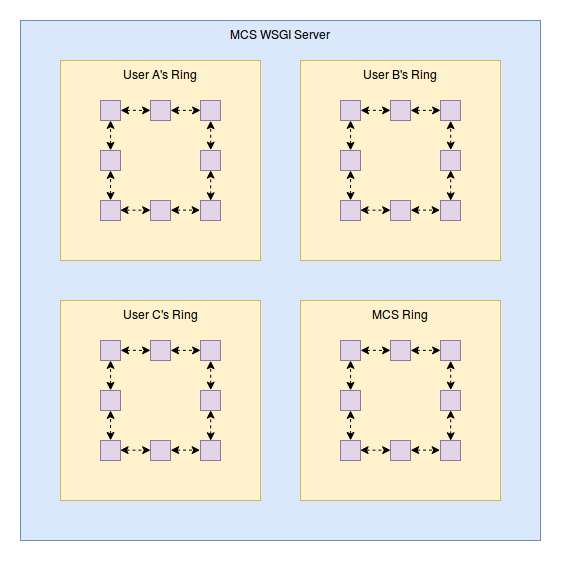

The diagram above was exported from draw.io. Its source (the exported page's mxGraphModel, read from the mxfile embedded in the PNG):
<mxGraphModel dx="1031" dy="548" grid="1" gridSize="10" guides="1" tooltips="1" connect="1" arrows="1" fold="1" page="1" pageScale="1" pageWidth="850" pageHeight="1100" background="#ffffff" math="0" shadow="0">
  <root>
    <mxCell id="0" />
    <mxCell id="1" parent="0" />
    <mxCell id="44" value="MCS WSGI Server" style="whiteSpace=wrap;html=1;fillColor=#dae8fc;strokeColor=#6c8ebf;verticalAlign=top;" vertex="1" parent="1">
      <mxGeometry x="760" y="320" width="520" height="520" as="geometry" />
    </mxCell>
    <mxCell id="112" value="User A's Ring" style="whiteSpace=wrap;html=1;labelBackgroundColor=none;fontSize=12;verticalAlign=top;fillColor=#fff2cc;strokeColor=#d6b656;" vertex="1" parent="1">
      <mxGeometry x="800" y="360" width="200" height="200" as="geometry" />
    </mxCell>
    <mxCell id="113" value="" style="whiteSpace=wrap;html=1;fillColor=#e1d5e7;strokeColor=#9673a6;verticalAlign=top;spacingTop=10;" vertex="1" parent="1">
      <mxGeometry x="840" y="500" width="20" height="20" as="geometry" />
    </mxCell>
    <mxCell id="114" value="" style="whiteSpace=wrap;html=1;fillColor=#e1d5e7;strokeColor=#9673a6;verticalAlign=top;spacingTop=10;" vertex="1" parent="1">
      <mxGeometry x="890" y="500" width="20" height="20" as="geometry" />
    </mxCell>
    <mxCell id="115" value="" style="whiteSpace=wrap;html=1;fillColor=#e1d5e7;strokeColor=#9673a6;verticalAlign=top;spacingTop=10;" vertex="1" parent="1">
      <mxGeometry x="940" y="500" width="20" height="20" as="geometry" />
    </mxCell>
    <mxCell id="116" value="" style="endArrow=classic;startArrow=classic;html=1;dashed=1;entryX=0;entryY=0.5;exitX=1;exitY=0.5;" edge="1" source="113" target="114" parent="1">
      <mxGeometry width="50" height="50" relative="1" as="geometry">
        <mxPoint x="850" y="430" as="sourcePoint" />
        <mxPoint x="850" y="390" as="targetPoint" />
      </mxGeometry>
    </mxCell>
    <mxCell id="117" value="" style="endArrow=classic;startArrow=classic;html=1;dashed=1;entryX=0;entryY=0.5;exitX=1;exitY=0.5;" edge="1" source="114" target="115" parent="1">
      <mxGeometry width="50" height="50" relative="1" as="geometry">
        <mxPoint x="860" y="440" as="sourcePoint" />
        <mxPoint x="860" y="400" as="targetPoint" />
      </mxGeometry>
    </mxCell>
    <mxCell id="118" value="" style="whiteSpace=wrap;html=1;fillColor=#e1d5e7;strokeColor=#9673a6;verticalAlign=top;spacingTop=10;" vertex="1" parent="1">
      <mxGeometry x="840" y="450" width="20" height="20" as="geometry" />
    </mxCell>
    <mxCell id="119" value="" style="whiteSpace=wrap;html=1;fillColor=#e1d5e7;strokeColor=#9673a6;verticalAlign=top;spacingTop=10;" vertex="1" parent="1">
      <mxGeometry x="840" y="400" width="20" height="20" as="geometry" />
    </mxCell>
    <mxCell id="120" value="" style="whiteSpace=wrap;html=1;fillColor=#e1d5e7;strokeColor=#9673a6;verticalAlign=top;spacingTop=10;" vertex="1" parent="1">
      <mxGeometry x="890" y="400" width="20" height="20" as="geometry" />
    </mxCell>
    <mxCell id="121" value="" style="whiteSpace=wrap;html=1;fillColor=#e1d5e7;strokeColor=#9673a6;verticalAlign=top;spacingTop=10;" vertex="1" parent="1">
      <mxGeometry x="940" y="400" width="20" height="20" as="geometry" />
    </mxCell>
    <mxCell id="122" value="" style="whiteSpace=wrap;html=1;fillColor=#e1d5e7;strokeColor=#9673a6;verticalAlign=top;spacingTop=10;" vertex="1" parent="1">
      <mxGeometry x="940" y="450" width="20" height="20" as="geometry" />
    </mxCell>
    <mxCell id="123" value="" style="endArrow=classic;startArrow=classic;html=1;dashed=1;entryX=0;entryY=0.5;exitX=1;exitY=0.5;" edge="1" parent="1">
      <mxGeometry width="50" height="50" relative="1" as="geometry">
        <mxPoint x="860.0555555555555" y="409.8888888888889" as="sourcePoint" />
        <mxPoint x="890.0555555555555" y="409.8888888888889" as="targetPoint" />
      </mxGeometry>
    </mxCell>
    <mxCell id="124" value="" style="endArrow=classic;startArrow=classic;html=1;dashed=1;entryX=0;entryY=0.5;exitX=1;exitY=0.5;" edge="1" parent="1">
      <mxGeometry width="50" height="50" relative="1" as="geometry">
        <mxPoint x="910.0555555555555" y="409.8888888888889" as="sourcePoint" />
        <mxPoint x="940.0555555555555" y="409.8888888888889" as="targetPoint" />
      </mxGeometry>
    </mxCell>
    <mxCell id="125" value="" style="endArrow=classic;startArrow=classic;html=1;dashed=1;entryX=0.5;entryY=1;exitX=0.5;exitY=0;" edge="1" source="115" target="122" parent="1">
      <mxGeometry width="50" height="50" relative="1" as="geometry">
        <mxPoint x="920.0555555555555" y="519.8888888888889" as="sourcePoint" />
        <mxPoint x="950.0555555555555" y="519.8888888888889" as="targetPoint" />
      </mxGeometry>
    </mxCell>
    <mxCell id="126" value="" style="endArrow=classic;startArrow=classic;html=1;dashed=1;entryX=0.5;entryY=1;exitX=0.5;exitY=0;" edge="1" source="122" target="121" parent="1">
      <mxGeometry width="50" height="50" relative="1" as="geometry">
        <mxPoint x="960.0555555555555" y="509.8888888888889" as="sourcePoint" />
        <mxPoint x="960.0555555555555" y="479.8888888888889" as="targetPoint" />
      </mxGeometry>
    </mxCell>
    <mxCell id="127" value="" style="endArrow=classic;startArrow=classic;html=1;dashed=1;entryX=0.5;entryY=1;exitX=0.5;exitY=0;" edge="1" parent="1">
      <mxGeometry width="50" height="50" relative="1" as="geometry">
        <mxPoint x="850.0555555555555" y="449.8888888888889" as="sourcePoint" />
        <mxPoint x="850.0555555555555" y="419.8888888888889" as="targetPoint" />
      </mxGeometry>
    </mxCell>
    <mxCell id="128" value="" style="endArrow=classic;startArrow=classic;html=1;dashed=1;entryX=0.5;entryY=1;exitX=0.5;exitY=0;" edge="1" parent="1">
      <mxGeometry width="50" height="50" relative="1" as="geometry">
        <mxPoint x="850.0555555555555" y="499.8888888888889" as="sourcePoint" />
        <mxPoint x="850.0555555555555" y="469.8888888888889" as="targetPoint" />
      </mxGeometry>
    </mxCell>
    <mxCell id="147" value="&lt;diagram/&gt;" style="text;html=1;fontSize=12;" vertex="1" parent="1">
      <mxGeometry x="1060" y="780" width="60" height="50" as="geometry" />
    </mxCell>
    <mxCell id="148" value="User B's Ring" style="whiteSpace=wrap;html=1;labelBackgroundColor=none;fontSize=12;verticalAlign=top;fillColor=#fff2cc;strokeColor=#d6b656;" vertex="1" parent="1">
      <mxGeometry x="1040" y="360" width="200" height="200" as="geometry" />
    </mxCell>
    <mxCell id="149" value="" style="whiteSpace=wrap;html=1;fillColor=#e1d5e7;strokeColor=#9673a6;verticalAlign=top;spacingTop=10;" vertex="1" parent="1">
      <mxGeometry x="1080" y="500" width="20" height="20" as="geometry" />
    </mxCell>
    <mxCell id="150" value="" style="whiteSpace=wrap;html=1;fillColor=#e1d5e7;strokeColor=#9673a6;verticalAlign=top;spacingTop=10;" vertex="1" parent="1">
      <mxGeometry x="1130" y="500" width="20" height="20" as="geometry" />
    </mxCell>
    <mxCell id="151" value="" style="whiteSpace=wrap;html=1;fillColor=#e1d5e7;strokeColor=#9673a6;verticalAlign=top;spacingTop=10;" vertex="1" parent="1">
      <mxGeometry x="1180" y="500" width="20" height="20" as="geometry" />
    </mxCell>
    <mxCell id="152" value="" style="endArrow=classic;startArrow=classic;html=1;dashed=1;entryX=0;entryY=0.5;exitX=1;exitY=0.5;" edge="1" source="149" target="150" parent="1">
      <mxGeometry width="50" height="50" relative="1" as="geometry">
        <mxPoint x="1090" y="430" as="sourcePoint" />
        <mxPoint x="1090" y="390" as="targetPoint" />
      </mxGeometry>
    </mxCell>
    <mxCell id="153" value="" style="endArrow=classic;startArrow=classic;html=1;dashed=1;entryX=0;entryY=0.5;exitX=1;exitY=0.5;" edge="1" source="150" target="151" parent="1">
      <mxGeometry width="50" height="50" relative="1" as="geometry">
        <mxPoint x="1100" y="440" as="sourcePoint" />
        <mxPoint x="1100" y="400" as="targetPoint" />
      </mxGeometry>
    </mxCell>
    <mxCell id="154" value="" style="whiteSpace=wrap;html=1;fillColor=#e1d5e7;strokeColor=#9673a6;verticalAlign=top;spacingTop=10;" vertex="1" parent="1">
      <mxGeometry x="1080" y="450" width="20" height="20" as="geometry" />
    </mxCell>
    <mxCell id="155" value="" style="whiteSpace=wrap;html=1;fillColor=#e1d5e7;strokeColor=#9673a6;verticalAlign=top;spacingTop=10;" vertex="1" parent="1">
      <mxGeometry x="1080" y="400" width="20" height="20" as="geometry" />
    </mxCell>
    <mxCell id="156" value="" style="whiteSpace=wrap;html=1;fillColor=#e1d5e7;strokeColor=#9673a6;verticalAlign=top;spacingTop=10;" vertex="1" parent="1">
      <mxGeometry x="1130" y="400" width="20" height="20" as="geometry" />
    </mxCell>
    <mxCell id="157" value="" style="whiteSpace=wrap;html=1;fillColor=#e1d5e7;strokeColor=#9673a6;verticalAlign=top;spacingTop=10;" vertex="1" parent="1">
      <mxGeometry x="1180" y="400" width="20" height="20" as="geometry" />
    </mxCell>
    <mxCell id="158" value="" style="whiteSpace=wrap;html=1;fillColor=#e1d5e7;strokeColor=#9673a6;verticalAlign=top;spacingTop=10;" vertex="1" parent="1">
      <mxGeometry x="1180" y="450" width="20" height="20" as="geometry" />
    </mxCell>
    <mxCell id="159" value="" style="endArrow=classic;startArrow=classic;html=1;dashed=1;entryX=0;entryY=0.5;exitX=1;exitY=0.5;" edge="1" parent="1">
      <mxGeometry width="50" height="50" relative="1" as="geometry">
        <mxPoint x="1100.0555555555557" y="409.8888888888889" as="sourcePoint" />
        <mxPoint x="1130.0555555555557" y="409.8888888888889" as="targetPoint" />
      </mxGeometry>
    </mxCell>
    <mxCell id="160" value="" style="endArrow=classic;startArrow=classic;html=1;dashed=1;entryX=0;entryY=0.5;exitX=1;exitY=0.5;" edge="1" parent="1">
      <mxGeometry width="50" height="50" relative="1" as="geometry">
        <mxPoint x="1150.0555555555557" y="409.8888888888889" as="sourcePoint" />
        <mxPoint x="1180.0555555555557" y="409.8888888888889" as="targetPoint" />
      </mxGeometry>
    </mxCell>
    <mxCell id="161" value="" style="endArrow=classic;startArrow=classic;html=1;dashed=1;entryX=0.5;entryY=1;exitX=0.5;exitY=0;" edge="1" source="151" target="158" parent="1">
      <mxGeometry width="50" height="50" relative="1" as="geometry">
        <mxPoint x="1160.0555555555557" y="519.8888888888889" as="sourcePoint" />
        <mxPoint x="1190.0555555555557" y="519.8888888888889" as="targetPoint" />
      </mxGeometry>
    </mxCell>
    <mxCell id="162" value="" style="endArrow=classic;startArrow=classic;html=1;dashed=1;entryX=0.5;entryY=1;exitX=0.5;exitY=0;" edge="1" source="158" target="157" parent="1">
      <mxGeometry width="50" height="50" relative="1" as="geometry">
        <mxPoint x="1200.0555555555557" y="509.8888888888889" as="sourcePoint" />
        <mxPoint x="1200.0555555555557" y="479.8888888888889" as="targetPoint" />
      </mxGeometry>
    </mxCell>
    <mxCell id="163" value="" style="endArrow=classic;startArrow=classic;html=1;dashed=1;entryX=0.5;entryY=1;exitX=0.5;exitY=0;" edge="1" parent="1">
      <mxGeometry width="50" height="50" relative="1" as="geometry">
        <mxPoint x="1090.0555555555557" y="449.8888888888889" as="sourcePoint" />
        <mxPoint x="1090.0555555555557" y="419.8888888888889" as="targetPoint" />
      </mxGeometry>
    </mxCell>
    <mxCell id="164" value="" style="endArrow=classic;startArrow=classic;html=1;dashed=1;entryX=0.5;entryY=1;exitX=0.5;exitY=0;" edge="1" parent="1">
      <mxGeometry width="50" height="50" relative="1" as="geometry">
        <mxPoint x="1090.0555555555557" y="499.8888888888889" as="sourcePoint" />
        <mxPoint x="1090.0555555555557" y="469.8888888888889" as="targetPoint" />
      </mxGeometry>
    </mxCell>
    <mxCell id="165" value="User C's Ring" style="whiteSpace=wrap;html=1;labelBackgroundColor=none;fontSize=12;verticalAlign=top;fillColor=#fff2cc;strokeColor=#d6b656;" vertex="1" parent="1">
      <mxGeometry x="800" y="600" width="200" height="200" as="geometry" />
    </mxCell>
    <mxCell id="166" value="" style="whiteSpace=wrap;html=1;fillColor=#e1d5e7;strokeColor=#9673a6;verticalAlign=top;spacingTop=10;" vertex="1" parent="1">
      <mxGeometry x="840" y="740" width="20" height="20" as="geometry" />
    </mxCell>
    <mxCell id="167" value="" style="whiteSpace=wrap;html=1;fillColor=#e1d5e7;strokeColor=#9673a6;verticalAlign=top;spacingTop=10;" vertex="1" parent="1">
      <mxGeometry x="890" y="740" width="20" height="20" as="geometry" />
    </mxCell>
    <mxCell id="168" value="" style="whiteSpace=wrap;html=1;fillColor=#e1d5e7;strokeColor=#9673a6;verticalAlign=top;spacingTop=10;" vertex="1" parent="1">
      <mxGeometry x="940" y="740" width="20" height="20" as="geometry" />
    </mxCell>
    <mxCell id="169" value="" style="endArrow=classic;startArrow=classic;html=1;dashed=1;entryX=0;entryY=0.5;exitX=1;exitY=0.5;" edge="1" source="166" target="167" parent="1">
      <mxGeometry width="50" height="50" relative="1" as="geometry">
        <mxPoint x="850" y="670" as="sourcePoint" />
        <mxPoint x="850" y="630" as="targetPoint" />
      </mxGeometry>
    </mxCell>
    <mxCell id="170" value="" style="endArrow=classic;startArrow=classic;html=1;dashed=1;entryX=0;entryY=0.5;exitX=1;exitY=0.5;" edge="1" source="167" target="168" parent="1">
      <mxGeometry width="50" height="50" relative="1" as="geometry">
        <mxPoint x="860" y="680" as="sourcePoint" />
        <mxPoint x="860" y="640" as="targetPoint" />
      </mxGeometry>
    </mxCell>
    <mxCell id="171" value="" style="whiteSpace=wrap;html=1;fillColor=#e1d5e7;strokeColor=#9673a6;verticalAlign=top;spacingTop=10;" vertex="1" parent="1">
      <mxGeometry x="840" y="690" width="20" height="20" as="geometry" />
    </mxCell>
    <mxCell id="172" value="" style="whiteSpace=wrap;html=1;fillColor=#e1d5e7;strokeColor=#9673a6;verticalAlign=top;spacingTop=10;" vertex="1" parent="1">
      <mxGeometry x="840" y="640" width="20" height="20" as="geometry" />
    </mxCell>
    <mxCell id="173" value="" style="whiteSpace=wrap;html=1;fillColor=#e1d5e7;strokeColor=#9673a6;verticalAlign=top;spacingTop=10;" vertex="1" parent="1">
      <mxGeometry x="890" y="640" width="20" height="20" as="geometry" />
    </mxCell>
    <mxCell id="174" value="" style="whiteSpace=wrap;html=1;fillColor=#e1d5e7;strokeColor=#9673a6;verticalAlign=top;spacingTop=10;" vertex="1" parent="1">
      <mxGeometry x="940" y="640" width="20" height="20" as="geometry" />
    </mxCell>
    <mxCell id="175" value="" style="whiteSpace=wrap;html=1;fillColor=#e1d5e7;strokeColor=#9673a6;verticalAlign=top;spacingTop=10;" vertex="1" parent="1">
      <mxGeometry x="940" y="690" width="20" height="20" as="geometry" />
    </mxCell>
    <mxCell id="176" value="" style="endArrow=classic;startArrow=classic;html=1;dashed=1;entryX=0;entryY=0.5;exitX=1;exitY=0.5;" edge="1" parent="1">
      <mxGeometry width="50" height="50" relative="1" as="geometry">
        <mxPoint x="860.0555555555557" y="649.8888888888889" as="sourcePoint" />
        <mxPoint x="890.0555555555557" y="649.8888888888889" as="targetPoint" />
      </mxGeometry>
    </mxCell>
    <mxCell id="177" value="" style="endArrow=classic;startArrow=classic;html=1;dashed=1;entryX=0;entryY=0.5;exitX=1;exitY=0.5;" edge="1" parent="1">
      <mxGeometry width="50" height="50" relative="1" as="geometry">
        <mxPoint x="910.0555555555557" y="649.8888888888889" as="sourcePoint" />
        <mxPoint x="940.0555555555557" y="649.8888888888889" as="targetPoint" />
      </mxGeometry>
    </mxCell>
    <mxCell id="178" value="" style="endArrow=classic;startArrow=classic;html=1;dashed=1;entryX=0.5;entryY=1;exitX=0.5;exitY=0;" edge="1" source="168" target="175" parent="1">
      <mxGeometry width="50" height="50" relative="1" as="geometry">
        <mxPoint x="920.0555555555555" y="759.8888888888889" as="sourcePoint" />
        <mxPoint x="950.0555555555555" y="759.8888888888889" as="targetPoint" />
      </mxGeometry>
    </mxCell>
    <mxCell id="179" value="" style="endArrow=classic;startArrow=classic;html=1;dashed=1;entryX=0.5;entryY=1;exitX=0.5;exitY=0;" edge="1" source="175" target="174" parent="1">
      <mxGeometry width="50" height="50" relative="1" as="geometry">
        <mxPoint x="960.0555555555555" y="749.8888888888889" as="sourcePoint" />
        <mxPoint x="960.0555555555555" y="719.8888888888889" as="targetPoint" />
      </mxGeometry>
    </mxCell>
    <mxCell id="180" value="" style="endArrow=classic;startArrow=classic;html=1;dashed=1;entryX=0.5;entryY=1;exitX=0.5;exitY=0;" edge="1" parent="1">
      <mxGeometry width="50" height="50" relative="1" as="geometry">
        <mxPoint x="850.0555555555557" y="689.8888888888889" as="sourcePoint" />
        <mxPoint x="850.0555555555557" y="659.8888888888889" as="targetPoint" />
      </mxGeometry>
    </mxCell>
    <mxCell id="181" value="" style="endArrow=classic;startArrow=classic;html=1;dashed=1;entryX=0.5;entryY=1;exitX=0.5;exitY=0;" edge="1" parent="1">
      <mxGeometry width="50" height="50" relative="1" as="geometry">
        <mxPoint x="850.0555555555557" y="739.8888888888889" as="sourcePoint" />
        <mxPoint x="850.0555555555557" y="709.8888888888889" as="targetPoint" />
      </mxGeometry>
    </mxCell>
    <mxCell id="182" value="MCS Ring" style="whiteSpace=wrap;html=1;labelBackgroundColor=none;fontSize=12;verticalAlign=top;fillColor=#fff2cc;strokeColor=#d6b656;" vertex="1" parent="1">
      <mxGeometry x="1040" y="600" width="200" height="200" as="geometry" />
    </mxCell>
    <mxCell id="183" value="" style="whiteSpace=wrap;html=1;fillColor=#e1d5e7;strokeColor=#9673a6;verticalAlign=top;spacingTop=10;" vertex="1" parent="1">
      <mxGeometry x="1080" y="740" width="20" height="20" as="geometry" />
    </mxCell>
    <mxCell id="184" value="" style="whiteSpace=wrap;html=1;fillColor=#e1d5e7;strokeColor=#9673a6;verticalAlign=top;spacingTop=10;" vertex="1" parent="1">
      <mxGeometry x="1130" y="740" width="20" height="20" as="geometry" />
    </mxCell>
    <mxCell id="185" value="" style="whiteSpace=wrap;html=1;fillColor=#e1d5e7;strokeColor=#9673a6;verticalAlign=top;spacingTop=10;" vertex="1" parent="1">
      <mxGeometry x="1180" y="740" width="20" height="20" as="geometry" />
    </mxCell>
    <mxCell id="186" value="" style="endArrow=classic;startArrow=classic;html=1;dashed=1;entryX=0;entryY=0.5;exitX=1;exitY=0.5;" edge="1" source="183" target="184" parent="1">
      <mxGeometry width="50" height="50" relative="1" as="geometry">
        <mxPoint x="1090" y="670" as="sourcePoint" />
        <mxPoint x="1090" y="630" as="targetPoint" />
      </mxGeometry>
    </mxCell>
    <mxCell id="187" value="" style="endArrow=classic;startArrow=classic;html=1;dashed=1;entryX=0;entryY=0.5;exitX=1;exitY=0.5;" edge="1" source="184" target="185" parent="1">
      <mxGeometry width="50" height="50" relative="1" as="geometry">
        <mxPoint x="1100" y="680" as="sourcePoint" />
        <mxPoint x="1100" y="640" as="targetPoint" />
      </mxGeometry>
    </mxCell>
    <mxCell id="188" value="" style="whiteSpace=wrap;html=1;fillColor=#e1d5e7;strokeColor=#9673a6;verticalAlign=top;spacingTop=10;" vertex="1" parent="1">
      <mxGeometry x="1080" y="690" width="20" height="20" as="geometry" />
    </mxCell>
    <mxCell id="189" value="" style="whiteSpace=wrap;html=1;fillColor=#e1d5e7;strokeColor=#9673a6;verticalAlign=top;spacingTop=10;" vertex="1" parent="1">
      <mxGeometry x="1080" y="640" width="20" height="20" as="geometry" />
    </mxCell>
    <mxCell id="190" value="" style="whiteSpace=wrap;html=1;fillColor=#e1d5e7;strokeColor=#9673a6;verticalAlign=top;spacingTop=10;" vertex="1" parent="1">
      <mxGeometry x="1130" y="640" width="20" height="20" as="geometry" />
    </mxCell>
    <mxCell id="191" value="" style="whiteSpace=wrap;html=1;fillColor=#e1d5e7;strokeColor=#9673a6;verticalAlign=top;spacingTop=10;" vertex="1" parent="1">
      <mxGeometry x="1180" y="640" width="20" height="20" as="geometry" />
    </mxCell>
    <mxCell id="192" value="" style="whiteSpace=wrap;html=1;fillColor=#e1d5e7;strokeColor=#9673a6;verticalAlign=top;spacingTop=10;" vertex="1" parent="1">
      <mxGeometry x="1180" y="690" width="20" height="20" as="geometry" />
    </mxCell>
    <mxCell id="193" value="" style="endArrow=classic;startArrow=classic;html=1;dashed=1;entryX=0;entryY=0.5;exitX=1;exitY=0.5;" edge="1" parent="1">
      <mxGeometry width="50" height="50" relative="1" as="geometry">
        <mxPoint x="1100.0555555555557" y="649.8888888888889" as="sourcePoint" />
        <mxPoint x="1130.0555555555557" y="649.8888888888889" as="targetPoint" />
      </mxGeometry>
    </mxCell>
    <mxCell id="194" value="" style="endArrow=classic;startArrow=classic;html=1;dashed=1;entryX=0;entryY=0.5;exitX=1;exitY=0.5;" edge="1" parent="1">
      <mxGeometry width="50" height="50" relative="1" as="geometry">
        <mxPoint x="1150.0555555555557" y="649.8888888888889" as="sourcePoint" />
        <mxPoint x="1180.0555555555557" y="649.8888888888889" as="targetPoint" />
      </mxGeometry>
    </mxCell>
    <mxCell id="195" value="" style="endArrow=classic;startArrow=classic;html=1;dashed=1;entryX=0.5;entryY=1;exitX=0.5;exitY=0;" edge="1" source="185" target="192" parent="1">
      <mxGeometry width="50" height="50" relative="1" as="geometry">
        <mxPoint x="1160.0555555555557" y="759.8888888888889" as="sourcePoint" />
        <mxPoint x="1190.0555555555557" y="759.8888888888889" as="targetPoint" />
      </mxGeometry>
    </mxCell>
    <mxCell id="196" value="" style="endArrow=classic;startArrow=classic;html=1;dashed=1;entryX=0.5;entryY=1;exitX=0.5;exitY=0;" edge="1" source="192" target="191" parent="1">
      <mxGeometry width="50" height="50" relative="1" as="geometry">
        <mxPoint x="1200.0555555555557" y="749.8888888888889" as="sourcePoint" />
        <mxPoint x="1200.0555555555557" y="719.8888888888889" as="targetPoint" />
      </mxGeometry>
    </mxCell>
    <mxCell id="197" value="" style="endArrow=classic;startArrow=classic;html=1;dashed=1;entryX=0.5;entryY=1;exitX=0.5;exitY=0;" edge="1" parent="1">
      <mxGeometry width="50" height="50" relative="1" as="geometry">
        <mxPoint x="1090.0555555555557" y="689.8888888888889" as="sourcePoint" />
        <mxPoint x="1090.0555555555557" y="659.8888888888889" as="targetPoint" />
      </mxGeometry>
    </mxCell>
    <mxCell id="198" value="" style="endArrow=classic;startArrow=classic;html=1;dashed=1;entryX=0.5;entryY=1;exitX=0.5;exitY=0;" edge="1" parent="1">
      <mxGeometry width="50" height="50" relative="1" as="geometry">
        <mxPoint x="1090.0555555555557" y="739.8888888888889" as="sourcePoint" />
        <mxPoint x="1090.0555555555557" y="709.8888888888889" as="targetPoint" />
      </mxGeometry>
    </mxCell>
  </root>
</mxGraphModel>